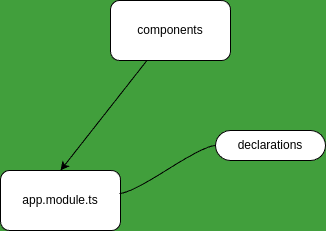

The diagram above was exported from draw.io. Its source (the exported page's mxGraphModel, read from the mxfile embedded in the PNG):
<mxGraphModel dx="1044" dy="394" grid="1" gridSize="10" guides="1" tooltips="1" connect="1" arrows="1" fold="1" page="1" pageScale="1" pageWidth="850" pageHeight="1100" background="#419f3c" math="0" shadow="0">
  <root>
    <mxCell id="0" />
    <mxCell id="1" parent="0" />
    <mxCell id="4" value="" style="edgeStyle=none;html=1;entryX=0.5;entryY=0;entryDx=0;entryDy=0;" parent="1" source="2" target="3" edge="1">
      <mxGeometry relative="1" as="geometry">
        <mxPoint x="220" y="260" as="targetPoint" />
      </mxGeometry>
    </mxCell>
    <mxCell id="2" value="components" style="rounded=1;whiteSpace=wrap;html=1;" parent="1" vertex="1">
      <mxGeometry x="210" y="140" width="120" height="60" as="geometry" />
    </mxCell>
    <mxCell id="3" value="app.module.ts" style="whiteSpace=wrap;html=1;rounded=1;" parent="1" vertex="1">
      <mxGeometry x="100" y="310" width="120" height="60" as="geometry" />
    </mxCell>
    <mxCell id="7" value="declarations" style="whiteSpace=wrap;html=1;rounded=1;arcSize=50;align=center;verticalAlign=middle;strokeWidth=1;autosize=1;spacing=4;treeFolding=1;treeMoving=1;newEdgeStyle={&quot;edgeStyle&quot;:&quot;entityRelationEdgeStyle&quot;,&quot;startArrow&quot;:&quot;none&quot;,&quot;endArrow&quot;:&quot;none&quot;,&quot;segment&quot;:10,&quot;curved&quot;:1,&quot;sourcePerimeterSpacing&quot;:0,&quot;targetPerimeterSpacing&quot;:0};" parent="1" vertex="1">
      <mxGeometry x="315" y="270" width="110" height="30" as="geometry" />
    </mxCell>
    <mxCell id="8" value="" style="edgeStyle=entityRelationEdgeStyle;startArrow=none;endArrow=none;segment=10;curved=1;sourcePerimeterSpacing=0;targetPerimeterSpacing=0;exitX=0.992;exitY=0.383;exitDx=0;exitDy=0;exitPerimeter=0;" parent="1" source="3" target="7" edge="1">
      <mxGeometry relative="1" as="geometry">
        <mxPoint x="320" y="400" as="sourcePoint" />
      </mxGeometry>
    </mxCell>
  </root>
</mxGraphModel>